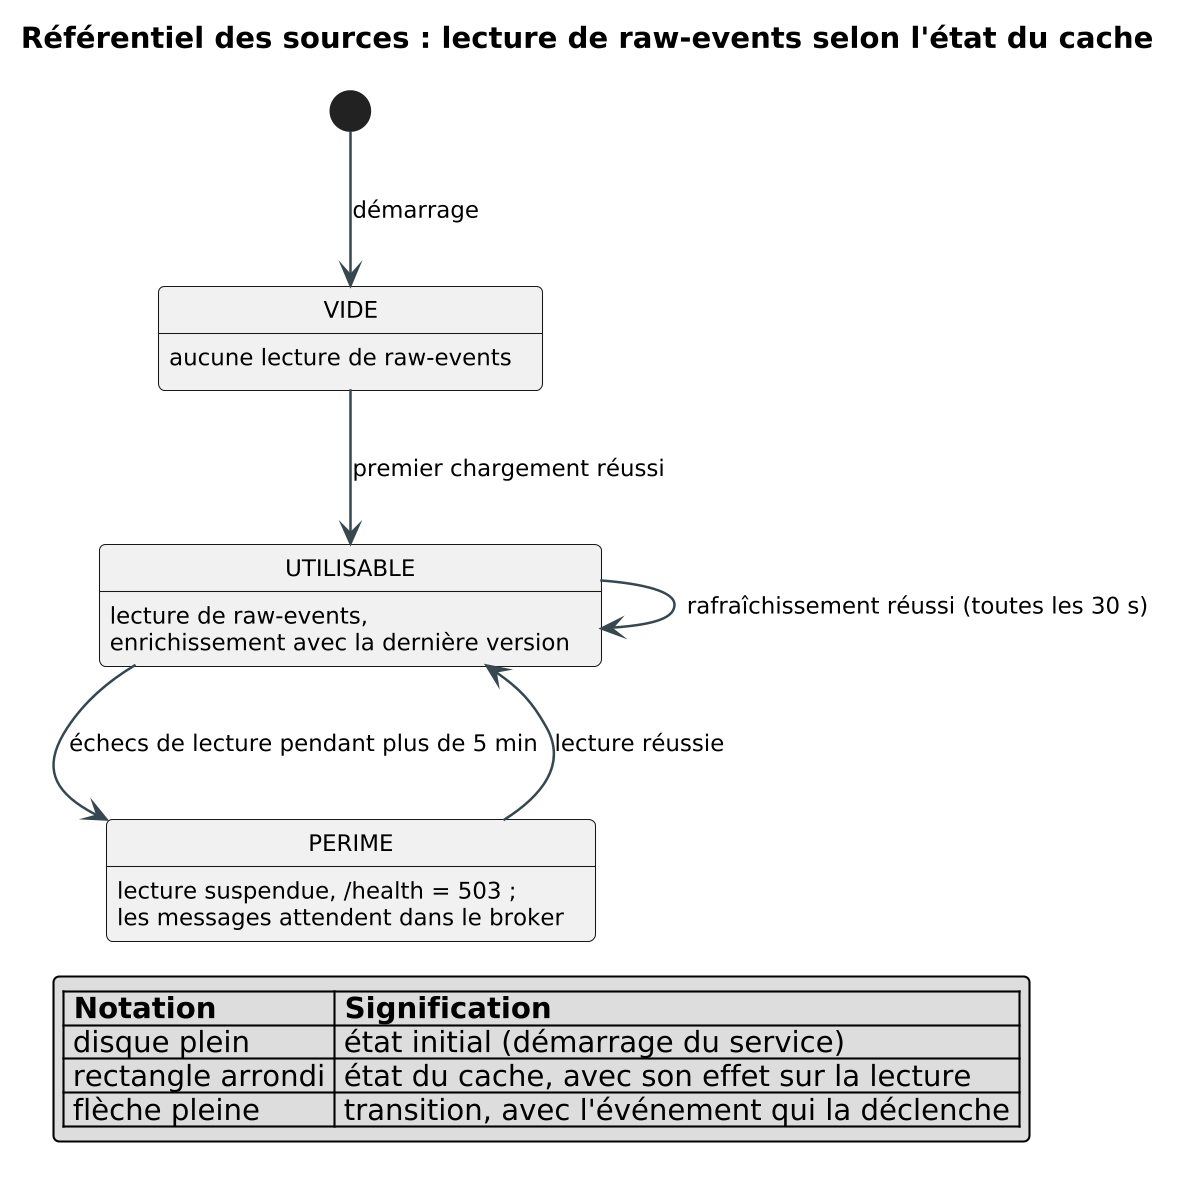

The diagram above was rendered by PlantUML. Its source (embedded in the PNG):
@startuml c10_etats
!include _style.iuml
title Référentiel des sources : lecture de raw-events selon l'état du cache
[*] --> VIDE : démarrage
VIDE --> UTILISABLE : premier chargement réussi
UTILISABLE --> UTILISABLE : rafraîchissement réussi (toutes les 30 s)
UTILISABLE --> PERIME : échecs de lecture pendant plus de 5 min
PERIME --> UTILISABLE : lecture réussie
VIDE : aucune lecture de raw-events
UTILISABLE : lecture de raw-events,\nenrichissement avec la dernière version
PERIME : lecture suspendue, /health = 503 ;\nles messages attendent dans le broker
legend bottom left
  |= Notation |= Signification |
  | disque plein | état initial (démarrage du service) |
  | rectangle arrondi | état du cache, avec son effet sur la lecture |
  | flèche pleine | transition, avec l'événement qui la déclenche |
endlegend
@enduml